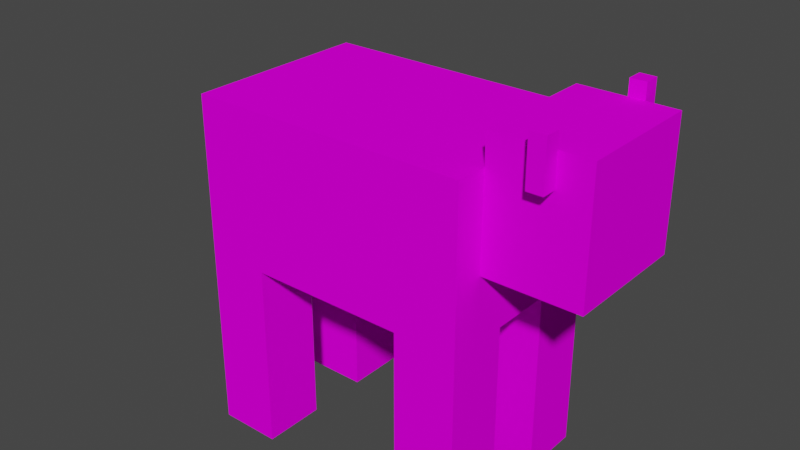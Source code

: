 # Source: cow.blend  (saved by Blender 3.6.11; exported with 4.5.12 LTS)
import bpy
from mathutils import Matrix  # noqa: F401  (used for matrix-valued properties, if any)

bpy.ops.wm.read_factory_settings(use_empty=True)
scene = bpy.context.scene
scene.name = 'Scene'

# ---- collections
col_collection = bpy.data.collections.new('Collection'); scene.collection.children.link(col_collection)

# ---- images (referenced by path relative to the original .blend; pixels are not part of the script)
import os
ASSET_DIR = os.environ.get("B2B_ASSET_DIR", "")  # directory of the original .blend (textures are referenced by path, not embedded)
HERE = os.path.dirname(os.path.abspath(__file__))  # packed textures are extracted next to this script under _unpacked/

def load_image(name, relpath, width, height, colorspace="sRGB"):
    """Load a texture the original file referenced (path relative to the .blend, or extracted next to this script)."""
    p = next((c for c in (os.path.join(HERE, relpath), os.path.join(ASSET_DIR, relpath)) if relpath and os.path.exists(c)), "")
    if p:
        img = bpy.data.images.load(p, check_existing=True)
        img.name = name
    else:  # same state as the original file: an image datablock whose file is absent (Cycles renders it pink)
        img = bpy.data.images.new(name, width, height)
        img.source = "FILE"
        img.filepath = "//" + (relpath or name)
    img.colorspace_settings.name = colorspace
    return img
img_cow_png = load_image('cow.png', 'cow.png', 1024, 1024, 'sRGB')
img_cow_png_002 = load_image('cow.png.002', 'cow.png', 1024, 1024, 'Non-Color')

# ---- materials (node trees are filled in below, after node groups)
mat_cow = bpy.data.materials.new('Cow')
mat_cow.surface_render_method = 'BLENDED'
mat_cow.blend_method = 'BLEND'
mat_cow.use_transparency_overlap = False
mat_cow.show_transparent_back = False
mat_cow.use_transparent_shadow = False
mat_cow.roughness = 0.0
mat_cow.specular_intensity = 0.0

# ---- material node trees
mat_cow.use_nodes = True; mat_cow.node_tree.nodes.clear()
_N = mat_cow.node_tree.nodes; _L = mat_cow.node_tree.links
n0 = _N.new('ShaderNodeBsdfPrincipled'); n0.name = 'Principled BSDF'; n0.location = (10, 300)
n0.distribution = 'GGX'
n0.subsurface_method = 'RANDOM_WALK_SKIN'
n0.inputs[2].default_value = 0.0
n0.inputs[3].default_value = 1.45
n0.inputs[13].default_value = 0.0
n0.inputs[27].default_value = (0.0, 0.0, 0.0, 1.0)
n0.inputs[28].default_value = 1.0
n1 = _N.new('ShaderNodeOutputMaterial'); n1.name = 'Material Output'; n1.location = (300, 300)
n2 = _N.new('ShaderNodeNormalMap'); n2.name = 'Normal Map'; n2.location = (-300, -300)
n2.label = 'Normal/Map'
n2.inputs[0].default_value = 0.0
n3 = _N.new('ShaderNodeTexImage'); n3.name = 'Image Texture'; n3.location = (-300, 600)
n3.image = img_cow_png
n3.interpolation = 'Closest'
n4 = _N.new('ShaderNodeTexImage'); n4.name = 'Image Texture.001'; n4.location = (-300, 0)
n4.image = img_cow_png_002
_L.new(n0.outputs[0], n1.inputs[0])
_L.new(n2.outputs[0], n0.inputs[5])
_L.new(n3.outputs[0], n0.inputs[0])
_L.new(n4.outputs[1], n0.inputs[4])
n1.is_active_output = True

# ---- world
world_world = bpy.data.worlds.new('World'); scene.world = world_world
world_world.use_nodes = True; world_world.node_tree.nodes.clear()
_N = world_world.node_tree.nodes; _L = world_world.node_tree.links
n0 = _N.new('ShaderNodeOutputWorld'); n0.name = 'World Output'; n0.location = (300, 300)
n1 = _N.new('ShaderNodeBackground'); n1.name = 'Background'; n1.location = (10, 300)
n1.inputs[0].default_value = (0.05088, 0.05088, 0.05088, 1.0)
_L.new(n1.outputs[0], n0.inputs[0])
n0.is_active_output = True
world_world.color = (0.05088, 0.05088, 0.05088)
world_world.use_sun_shadow = False
world_world.sun_shadow_jitter_overblur = 0.0

# ---- meshes
me_cowmesh = bpy.data.meshes.new('CowMesh')
me_cowmesh.from_pydata([(-1.8, -1.2, -3.4), (-1.8, -1.2, -1.0), (-1.8, -0.4, -3.4), (-1.8, -0.4, -1.0), (-1.0, -1.2, -3.4), (-1.0, -1.2, -1.0), (-1.0, -0.4, -3.4), (-1.0, -0.4, -1.0), (-1.8, -0.4, -1.2), (-1.8, -0.4, -1.0), (-1.8, 0.4, -1.2), (-1.8, 0.4, -1.0), (-0.6, -0.4, -1.2), (-0.6, -0.4, -1.0), (-0.6, 0.4, -1.2), (-0.6, 0.4, -1.0), (2.4, 0.8, 1.0), (2.4, 0.8, 1.6), (2.4, 1.0, 1.0), (2.4, 1.0, 1.6), (2.6, 0.8, 1.0), (2.6, 0.8, 1.6), (2.6, 1.0, 1.0), (2.6, 1.0, 1.6), (1.0, 0.4, -3.4), (1.0, 0.4, -1.0), (1.0, 1.2, -3.4), (1.0, 1.2, -1.0), (1.8, 0.4, -3.4), (1.8, 0.4, -1.0), (1.8, 1.2, -3.4), (1.8, 1.2, -1.0), (1.8, -0.8, -0.2), (1.8, -0.8, 1.4), (1.8, 0.8, -0.2), (1.8, 0.8, 1.4), (3.0, -0.8, -0.2), (3.0, -0.8, 1.4), (3.0, 0.8, -0.2), (3.0, 0.8, 1.4), (1.8, 1.2, 1.0), (1.8, 1.2, -1.0), (1.8, -1.2, 1.0), (1.8, -1.2, -1.0), (-1.8, 1.2, 1.0), (-1.8, 1.2, -1.0), (-1.8, -1.2, 1.0), (-1.8, -1.2, -1.0), (2.4, -1.0, 1.0), (2.4, -1.0, 1.6), (2.4, -0.8, 1.0), (2.4, -0.8, 1.6), (2.6, -1.0, 1.0), (2.6, -1.0, 1.6), (2.6, -0.8, 1.0), (2.6, -0.8, 1.6), (1.0, -1.2, -3.4), (1.0, -1.2, -1.0), (1.0, -0.4, -3.4), (1.0, -0.4, -1.0), (1.8, -1.2, -3.4), (1.8, -1.2, -1.0), (1.8, -0.4, -3.4), (1.8, -0.4, -1.0), (-1.8, 0.4, -3.4), (-1.8, 0.4, -1.0), (-1.8, 1.2, -3.4), (-1.8, 1.2, -1.0), (-1.0, 0.4, -3.4), (-1.0, 0.4, -1.0), (-1.0, 1.2, -3.4), (-1.0, 1.2, -1.0)], [], [(0, 1, 3, 2), (2, 3, 7, 6), (6, 7, 5, 4), (4, 5, 1, 0), (2, 6, 4, 0), (7, 3, 1, 5), (8, 9, 11, 10), (10, 11, 15, 14), (14, 15, 13, 12), (12, 13, 9, 8), (10, 14, 12, 8), (15, 11, 9, 13), (16, 17, 19, 18), (18, 19, 23, 22), (22, 23, 21, 20), (20, 21, 17, 16), (18, 22, 20, 16), (23, 19, 17, 21), (24, 25, 27, 26), (26, 27, 31, 30), (30, 31, 29, 28), (28, 29, 25, 24), (26, 30, 28, 24), (31, 27, 25, 29), (32, 33, 35, 34), (34, 35, 39, 38), (38, 39, 37, 36), (36, 37, 33, 32), (34, 38, 36, 32), (39, 35, 33, 37), (40, 44, 46, 42), (43, 42, 46, 47), (47, 46, 44, 45), (45, 41, 43, 47), (41, 40, 42, 43), (45, 44, 40, 41), (48, 49, 51, 50), (50, 51, 55, 54), (54, 55, 53, 52), (52, 53, 49, 48), (50, 54, 52, 48), (55, 51, 49, 53), (56, 57, 59, 58), (58, 59, 63, 62), (62, 63, 61, 60), (60, 61, 57, 56), (58, 62, 60, 56), (63, 59, 57, 61), (64, 65, 67, 66), (66, 67, 71, 70), (70, 71, 69, 68), (68, 69, 65, 64), (66, 70, 68, 64), (71, 67, 65, 69)])
me_cowmesh.polygons.foreach_set('use_smooth', [True] * 54)
_k = set([(0, 1), (0, 2), (0, 4), (1, 3), (1, 5), (2, 3), (2, 6), (3, 7), (4, 5), (4, 6), (5, 7), (6, 7), (8, 9), (8, 10), (8, 12), (9, 11), (9, 13), (10, 11), (10, 14), (11, 15), (12, 13), (12, 14), (13, 15), (14, 15), (16, 17), (16, 18), (16, 20), (17, 19), (17, 21), (18, 19), (18, 22), (19, 23), (20, 21), (20, 22), (21, 23), (22, 23), (24, 25), (24, 26), (24, 28), (25, 27), (25, 29), (26, 27), (26, 30), (27, 31), (28, 29), (28, 30), (29, 31), (30, 31), (32, 33), (32, 34), (32, 36), (33, 35), (33, 37), (34, 35), (34, 38), (35, 39), (36, 37), (36, 38), (37, 39), (38, 39), (40, 41), (40, 42), (40, 44), (41, 43), (41, 45), (42, 43), (42, 46), (43, 47), (44, 45), (44, 46), (45, 47), (46, 47), (48, 49), (48, 50), (48, 52), (49, 51), (49, 53), (50, 51), (50, 54), (51, 55), (52, 53), (52, 54), (53, 55), (54, 55), (56, 57), (56, 58), (56, 60), (57, 59), (57, 61), (58, 59), (58, 62), (59, 63), (60, 61), (60, 62), (61, 63), (62, 63), (64, 65), (64, 66), (64, 68), (65, 67), (65, 69), (66, 67), (66, 70), (67, 71), (68, 69), (68, 70), (69, 71), (70, 71)])
me_cowmesh.attributes.new('sharp_edge', 'BOOLEAN', 'EDGE').data.foreach_set('value', [ (min(e.vertices), max(e.vertices)) in _k for e in me_cowmesh.edges])
_uv = me_cowmesh.uv_layers.new(name='UVMap')
_uv.uv.foreach_set('vector', [0.25, -2.98e-08, 0.25, 0.375, 0.1875, 0.375, 0.1875, -2.98e-08, 0.1875, -2.98e-08, 0.1875, 0.375, 0.125, 0.375, 0.125, 0.0, 0.125, 0.0, 0.125, 0.375, 0.0625, 0.375, 0.0625, 0.0, 0.0625, 0.0, 0.0625, 0.375, 0.0, 0.375, 0.0, 5.96e-08, 0.125, 0.5, 0.125, 0.375, 0.1875, 0.375, 0.1875, 0.5, 0.125, 0.375, 0.125, 0.5, 0.0625, 0.5, 0.0625, 0.375, 0.9844, 0.9688, 0.9844, 1.0, 0.9219, 1.0, 0.9219, 0.9688, 0.9219, 0.9688, 0.9219, 1.0, 0.8281, 1.0, 0.8281, 0.9688, 0.9844, 0.9688, 0.9844, 1.0, 0.9219, 1.0, 0.9219, 0.9688, 0.9219, 0.9688, 0.9219, 1.0, 0.8281, 1.0, 0.8281, 0.9688, 0.8906, 0.7812, 0.8906, 0.9688, 0.8281, 0.9688, 0.8281, 0.7812, 0.5, 0.75, 0.5, 1.25, 0.375, 1.25, 0.375, 0.75, 0.4062, 0.875, 0.4062, 0.9688, 0.3906, 0.9688, 0.3906, 0.875, 0.3906, 0.875, 0.3906, 0.9688, 0.375, 0.9688, 0.375, 0.875, 0.375, 0.875, 0.375, 0.9688, 0.3594, 0.9688, 0.3594, 0.875, 0.3594, 0.875, 0.3594, 0.9688, 0.3438, 0.9688, 0.3438, 0.875, 0.375, 1.0, 0.375, 0.9688, 0.3906, 0.9688, 0.3906, 1.0, 0.375, 0.9688, 0.375, 1.0, 0.3594, 1.0, 0.3594, 0.9688, 0.25, -2.98e-08, 0.25, 0.375, 0.1875, 0.375, 0.1875, -2.98e-08, 0.1875, -2.98e-08, 0.1875, 0.375, 0.125, 0.375, 0.125, 0.0, 0.125, 0.0, 0.125, 0.375, 0.0625, 0.375, 0.0625, 0.0, 0.0625, 0.0, 0.0625, 0.375, 0.0, 0.375, 0.0, 5.96e-08, 0.125, 0.5, 0.125, 0.375, 0.1875, 0.375, 0.1875, 0.5, 0.125, 0.375, 0.125, 0.5, 0.0625, 0.5, 0.0625, 0.375, 0.4375, 0.5625, 0.4375, 0.8125, 0.3125, 0.8125, 0.3125, 0.5625, 0.3125, 0.5625, 0.3125, 0.8125, 0.2188, 0.8125, 0.2188, 0.5625, 0.2188, 0.5625, 0.2188, 0.8125, 0.09375, 0.8125, 0.09375, 0.5625, 0.09375, 0.5625, 0.09375, 0.8125, 0.0, 0.8125, 0.0, 0.5625, 0.2188, 1.0, 0.2188, 0.8125, 0.3438, 0.8125, 0.3438, 1.0, 0.2188, 0.8125, 0.2188, 1.0, 0.09375, 1.0, 0.09375, 0.8125, 0.7812, 0.5625, 0.7812, 0.0, 0.9688, 0.0, 0.9688, 0.5625, 0.4375, 0.5625, 0.2813, 0.5625, 0.2812, 0.0, 0.4375, 0.0, 0.8125, 0.5625, 0.8125, 0.875, 0.625, 0.875, 0.625, 0.5625, 0.625, 0.0, 0.625, 0.5625, 0.4375, 0.5625, 0.4375, 0.0, 0.625, 0.5625, 0.625, 0.875, 0.4375, 0.875, 0.4375, 0.5625, 0.625, 0.0, 0.7812, 0.0, 0.7812, 0.5625, 0.625, 0.5625, 0.4062, 0.875, 0.4062, 0.9688, 0.3906, 0.9688, 0.3906, 0.875, 0.3906, 0.875, 0.3906, 0.9688, 0.375, 0.9688, 0.375, 0.875, 0.375, 0.875, 0.375, 0.9688, 0.3594, 0.9688, 0.3594, 0.875, 0.3594, 0.875, 0.3594, 0.9688, 0.3438, 0.9688, 0.3438, 0.875, 0.375, 1.0, 0.375, 0.9688, 0.3906, 0.9688, 0.3906, 1.0, 0.375, 0.9688, 0.375, 1.0, 0.3594, 1.0, 0.3594, 0.9688, 0.25, -2.98e-08, 0.25, 0.375, 0.1875, 0.375, 0.1875, -2.98e-08, 0.1875, -2.98e-08, 0.1875, 0.375, 0.125, 0.375, 0.125, 0.0, 0.125, 0.0, 0.125, 0.375, 0.0625, 0.375, 0.0625, 0.0, 0.0625, 0.0, 0.0625, 0.375, 0.0, 0.375, 0.0, 5.96e-08, 0.125, 0.5, 0.125, 0.375, 0.1875, 0.375, 0.1875, 0.5, 0.125, 0.375, 0.125, 0.5, 0.0625, 0.5, 0.0625, 0.375, 0.25, -2.98e-08, 0.25, 0.375, 0.1875, 0.375, 0.1875, -2.98e-08, 0.1875, -2.98e-08, 0.1875, 0.375, 0.125, 0.375, 0.125, 0.0, 0.125, 0.0, 0.125, 0.375, 0.0625, 0.375, 0.0625, 0.0, 0.0625, 0.0, 0.0625, 0.375, 0.0, 0.375, 0.0, 5.96e-08, 0.125, 0.5, 0.125, 0.375, 0.1875, 0.375, 0.1875, 0.5, 0.125, 0.375, 0.125, 0.5, 0.0625, 0.5, 0.0625, 0.375])
me_cowmesh.materials.append(mat_cow)
me_cowmesh.update()
me_cowmesh.normals_split_custom_set([tuple(v) for v in zip(*[iter([-1.0, 2.484e-07, 0.0, -1.0, 2.484e-07, 0.0, -1.0, 2.484e-07, 0.0, -1.0, 2.484e-07, 0.0, 0.0, 1.0, -1.863e-07, 0.0, 1.0, -1.863e-07, 0.0, 1.0, -1.863e-07, 0.0, 1.0, -1.863e-07, 1.0, -1.242e-07, 0.0, 1.0, -1.242e-07, 0.0, 1.0, -1.242e-07, 0.0, 1.0, -1.242e-07, 0.0, 0.0, -1.0, 1.552e-07, 0.0, -1.0, 1.552e-07, 0.0, -1.0, 1.552e-07, 0.0, -1.0, 1.552e-07, 0.0, -5.96e-07, -1.0, 0.0, -5.96e-07, -1.0, 0.0, -5.96e-07, -1.0, 0.0, -5.96e-07, -1.0, 0.0, 2.98e-07, 1.0, 0.0, 2.98e-07, 1.0, 0.0, 2.98e-07, 1.0, 0.0, 2.98e-07, 1.0, -1.0, 0.0, 0.0, -1.0, 0.0, 0.0, -1.0, 0.0, 0.0, -1.0, 0.0, 0.0, 0.0, 1.0, -6.209e-07, 0.0, 1.0, -6.209e-07, 0.0, 1.0, -6.209e-07, 0.0, 1.0, -6.209e-07, 1.0, 0.0, 0.0, 1.0, 0.0, 0.0, 1.0, 0.0, 0.0, 1.0, 0.0, 0.0, 0.0, -1.0, 2.484e-07, 0.0, -1.0, 2.484e-07, 0.0, -1.0, 2.484e-07, 0.0, -1.0, 2.484e-07, 0.0, -1.49e-07, -1.0, 0.0, -1.49e-07, -1.0, 0.0, -1.49e-07, -1.0, 0.0, -1.49e-07, -1.0, 0.0, 1.49e-07, 1.0, 0.0, 1.49e-07, 1.0, 0.0, 1.49e-07, 1.0, 0.0, 1.49e-07, 1.0, -1.0, 0.0, 0.0, -1.0, 0.0, 0.0, -1.0, 0.0, 0.0, -1.0, 0.0, 0.0, 0.0, 1.0, -1.242e-07, 0.0, 1.0, -1.242e-07, 0.0, 1.0, -1.242e-07, 0.0, 1.0, -1.242e-07, 1.0, 0.0, 0.0, 1.0, 0.0, 0.0, 1.0, 0.0, 0.0, 1.0, 0.0, 0.0, 0.0, -1.0, 1.242e-07, 0.0, -1.0, 1.242e-07, 0.0, -1.0, 1.242e-07, 0.0, -1.0, 1.242e-07, 0.0, 0.0, -1.0, 0.0, 0.0, -1.0, 0.0, 0.0, -1.0, 0.0, 0.0, -1.0, 0.0, 0.0, 1.0, 0.0, 0.0, 1.0, 0.0, 0.0, 1.0, 0.0, 0.0, 1.0, -1.0, 0.0, 0.0, -1.0, 0.0, 0.0, -1.0, 0.0, 0.0, -1.0, 0.0, 0.0, 0.0, 1.0, -2.173e-07, 0.0, 1.0, -2.173e-07, 0.0, 1.0, -2.173e-07, 0.0, 1.0, -2.173e-07, 1.0, 2.484e-07, 0.0, 1.0, 2.484e-07, 0.0, 1.0, 2.484e-07, 0.0, 1.0, 2.484e-07, 0.0, 0.0, -1.0, 2.018e-07, 0.0, -1.0, 2.018e-07, 0.0, -1.0, 2.018e-07, 0.0, -1.0, 2.018e-07, 0.0, -2.98e-07, -1.0, 0.0, -2.98e-07, -1.0, 0.0, -2.98e-07, -1.0, 0.0, -2.98e-07, -1.0, 0.0, 1.49e-07, 1.0, 0.0, 1.49e-07, 1.0, 0.0, 1.49e-07, 1.0, 0.0, 1.49e-07, 1.0, -1.0, 0.0, 0.0, -1.0, 0.0, 0.0, -1.0, 0.0, 0.0, -1.0, 0.0, 0.0, 0.0, 1.0, -1.552e-07, 0.0, 1.0, -1.552e-07, 0.0, 1.0, -1.552e-07, 0.0, 1.0, -1.552e-07, 1.0, 0.0, 0.0, 1.0, 0.0, 0.0, 1.0, 0.0, 0.0, 1.0, 0.0, 0.0, 0.0, -1.0, 1.552e-07, 0.0, -1.0, 1.552e-07, 0.0, -1.0, 1.552e-07, 0.0, -1.0, 1.552e-07, 0.0, -1.49e-07, -1.0, 0.0, -1.49e-07, -1.0, 0.0, -1.49e-07, -1.0, 0.0, -1.49e-07, -1.0, 0.0, 1.49e-07, 1.0, 0.0, 1.49e-07, 1.0, 0.0, 1.49e-07, 1.0, 0.0, 1.49e-07, 1.0, 0.0, 9.934e-08, 1.0, 0.0, 9.934e-08, 1.0, 0.0, 9.934e-08, 1.0, 0.0, 9.934e-08, 1.0, 0.0, -1.0, 1.325e-07, 0.0, -1.0, 1.325e-07, 0.0, -1.0, 1.325e-07, 0.0, -1.0, 1.325e-07, -1.0, 0.0, 0.0, -1.0, 0.0, 0.0, -1.0, 0.0, 0.0, -1.0, 0.0, 0.0, 0.0, -1.987e-07, -1.0, 0.0, -1.987e-07, -1.0, 0.0, -1.987e-07, -1.0, 0.0, -1.987e-07, -1.0, 1.0, 0.0, 0.0, 1.0, 0.0, 0.0, 1.0, 0.0, 0.0, 1.0, 0.0, 0.0, 0.0, 1.0, -1.325e-07, 0.0, 1.0, -1.325e-07, 0.0, 1.0, -1.325e-07, 0.0, 1.0, -1.325e-07, -1.0, 0.0, 0.0, -1.0, 0.0, 0.0, -1.0, 0.0, 0.0, -1.0, 0.0, 0.0, 0.0, 1.0, -2.484e-07, 0.0, 1.0, -2.484e-07, 0.0, 1.0, -2.484e-07, 0.0, 1.0, -2.484e-07, 1.0, 0.0, 0.0, 1.0, 0.0, 0.0, 1.0, 0.0, 0.0, 1.0, 0.0, 0.0, 0.0, -1.0, 1.242e-07, 0.0, -1.0, 1.242e-07, 0.0, -1.0, 1.242e-07, 0.0, -1.0, 1.242e-07, 0.0, 0.0, -1.0, 0.0, 0.0, -1.0, 0.0, 0.0, -1.0, 0.0, 0.0, -1.0, 0.0, 0.0, 1.0, 0.0, 0.0, 1.0, 0.0, 0.0, 1.0, 0.0, 0.0, 1.0, -1.0, -1.242e-07, 0.0, -1.0, -1.242e-07, 0.0, -1.0, -1.242e-07, 0.0, -1.0, -1.242e-07, 0.0, 0.0, 1.0, -1.707e-07, 0.0, 1.0, -1.707e-07, 0.0, 1.0, -1.707e-07, 0.0, 1.0, -1.707e-07, 1.0, 2.484e-07, 0.0, 1.0, 2.484e-07, 0.0, 1.0, 2.484e-07, 0.0, 1.0, 2.484e-07, 0.0, 0.0, -1.0, 1.863e-07, 0.0, -1.0, 1.863e-07, 0.0, -1.0, 1.863e-07, 0.0, -1.0, 1.863e-07, 0.0, -5.96e-07, -1.0, 0.0, -5.96e-07, -1.0, 0.0, -5.96e-07, -1.0, 0.0, -5.96e-07, -1.0, 0.0, 2.98e-07, 1.0, 0.0, 2.98e-07, 1.0, 0.0, 2.98e-07, 1.0, 0.0, 2.98e-07, 1.0, -1.0, 2.484e-07, 0.0, -1.0, 2.484e-07, 0.0, -1.0, 2.484e-07, 0.0, -1.0, 2.484e-07, 0.0, 0.0, 1.0, -2.173e-07, 0.0, 1.0, -2.173e-07, 0.0, 1.0, -2.173e-07, 0.0, 1.0, -2.173e-07, 1.0, 0.0, 0.0, 1.0, 0.0, 0.0, 1.0, 0.0, 0.0, 1.0, 0.0, 0.0, 0.0, -1.0, 2.018e-07, 0.0, -1.0, 2.018e-07, 0.0, -1.0, 2.018e-07, 0.0, -1.0, 2.018e-07, 0.0, -2.98e-07, -1.0, 0.0, -2.98e-07, -1.0, 0.0, -2.98e-07, -1.0, 0.0, -2.98e-07, -1.0, 0.0, 1.49e-07, 1.0, 0.0, 1.49e-07, 1.0, 0.0, 1.49e-07, 1.0, 0.0, 1.49e-07, 1.0])] * 3)])
arm_armature = bpy.data.armatures.new('Armature')  # bones are not reproduced

# ---- objects
ob_armature = bpy.data.objects.new('Armature', arm_armature)
ob_cow = bpy.data.objects.new('Cow', me_cowmesh)

# ---- transforms, parenting, visibility, modifiers, constraints
ob_armature.location = (0.0, 0.0, 0.0)
ob_armature.show_name = True
ob_armature.show_axis = True
ob_armature.show_in_front = True
ob_cow.parent = ob_armature
ob_cow.location = (0.0, 0.0, 0.0)
ob_cow.color = (0.8, 0.8, 0.8, 1.0)
_vg = ob_cow.vertex_groups.new(name='Leg_Back_R')
for _i, _w in zip([0, 1, 2, 3, 4, 5, 6, 7], [1.0, 1.0, 1.0, 1.0, 0.9824, 1.0, 1.0, 1.0]): _vg.add([_i], _w, 'REPLACE')
_vg = ob_cow.vertex_groups.new(name='Spine')
for _i, _w in zip([8, 9, 10, 11, 12, 13, 14, 15, 16, 17, 18, 19, 20, 21, 22, 23, 40, 41, 42, 43, 44, 45, 46, 47], [1.0, 1.0, 1.0, 1.0, 1.0, 1.0, 1.0, 1.0, 0.1977, 0.1855, 0.196, 0.1814, 0.2033, 0.1923, 0.2078, 0.1829, 1.0, 1.0, 1.0, 1.0, 1.0, 1.0, 1.0, 1.0]): _vg.add([_i], _w, 'REPLACE')
_vg = ob_cow.vertex_groups.new(name='Pelvis_L')
for _i, _w in zip([13], [0.03245]): _vg.add([_i], _w, 'REPLACE')
_vg = ob_cow.vertex_groups.new(name='Head')
_vg.add([16, 17, 18, 19, 20, 21, 22, 23, 32, 33, 34, 35, 36, 37, 38, 39, 48, 49, 50, 51, 52, 53, 54, 55], 1.0, 'REPLACE')
_vg = ob_cow.vertex_groups.new(name='Leg_Front_L')
_vg.add([24, 25, 26, 27, 28, 29, 30, 31], 1.0, 'REPLACE')
_vg = ob_cow.vertex_groups.new(name='Leg_Front_R')
for _i, _w in zip([56, 57, 58, 59, 60, 61, 62, 63], [1.0, 1.0, 0.9965, 1.0, 1.0, 1.0, 1.0, 1.0]): _vg.add([_i], _w, 'REPLACE')
_vg = ob_cow.vertex_groups.new(name='Leg_Back_L')
_vg.add([64, 65, 66, 67, 68, 69, 70, 71], 1.0, 'REPLACE')
_m = ob_cow.modifiers.new('Armature', 'ARMATURE')
_m.object = ob_armature

# ---- collection membership
col_collection.objects.link(ob_armature)
col_collection.objects.link(ob_cow)

# ---- scene / render settings (as saved in the file)
scene.frame_start = 1; scene.frame_end = 40; scene.frame_set(9)
scene.render.engine = 'BLENDER_EEVEE_NEXT'
scene.cycles.sampling_pattern = 'TABULATED_SOBOL'
scene.view_settings.view_transform = 'Filmic'
bpy.context.view_layer.update()

# ---- added for rendering (the .blend has no active camera and no usable light): camera, sun
cam_auto = bpy.data.cameras.new('AutoCamera')
cam_auto.lens = 50.0
cam_auto.sensor_width = 36.0
cam_auto.clip_end = 1000.0
ob_auto_camera = bpy.data.objects.new('AutoCamera', cam_auto)
scene.collection.objects.link(ob_auto_camera)
ob_auto_camera.location = (7.38734, -8.76328, 5.34417)
ob_auto_camera.rotation_euler = (1.09748, -7.21219e-08, 0.694738)
scene.camera = ob_auto_camera
light_auto_sun = bpy.data.lights.new('AutoSun', 'SUN')
light_auto_sun.energy = 3.0
light_auto_sun.angle = 0.0523599
ob_auto_sun = bpy.data.objects.new('AutoSun', light_auto_sun)
scene.collection.objects.link(ob_auto_sun)
ob_auto_sun.rotation_euler = (0.872665, 0.174533, 0.523599)
bpy.context.view_layer.update()
